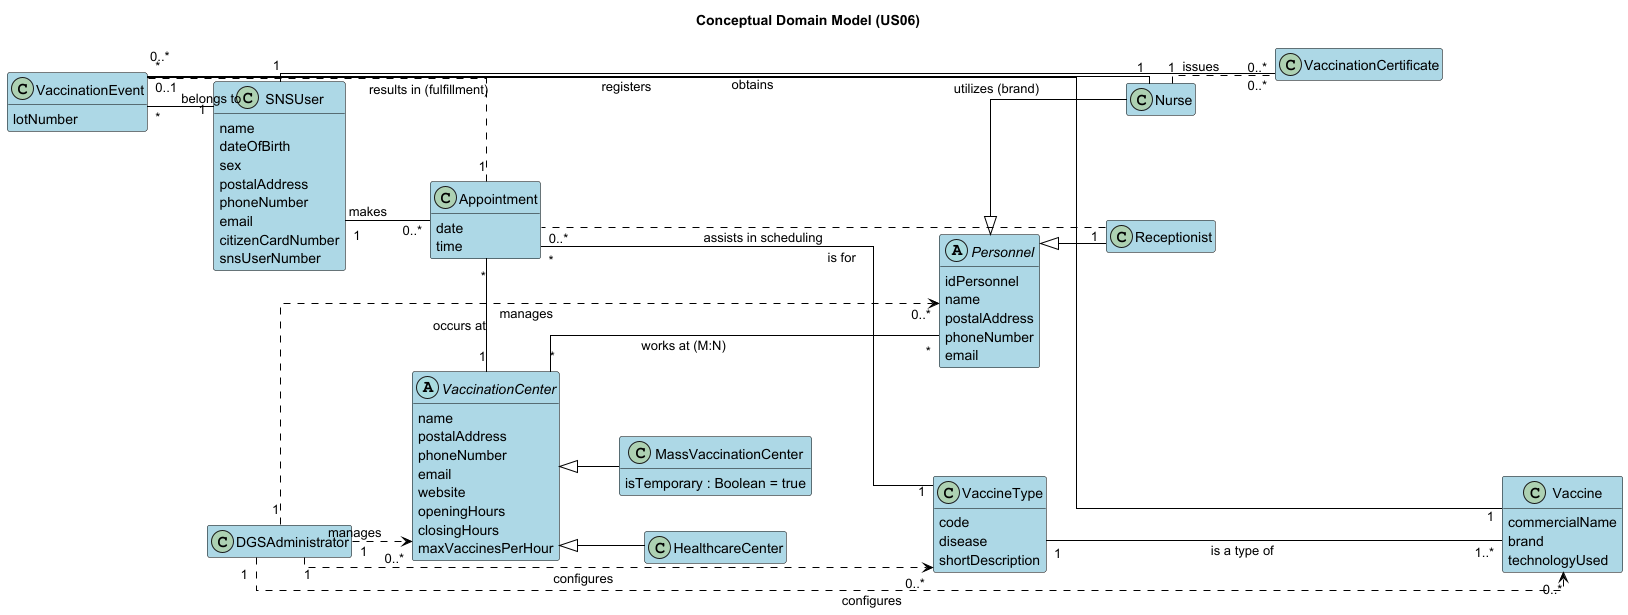

The diagram above was rendered by PlantUML. Its source (embedded in the PNG):
@startuml
' --- Configuration (English) ---
' Forces the main layout direction to be Left-to-Right (LR)
left to right direction
' Forces the use of straight/orthogonal lines
skinparam linetype ortho
skinparam class {
    BackgroundColor LightBlue
    BorderColor Black
    ArrowColor Black
}
skinparam ArrowColor Black
hide empty members

title Conceptual Domain Model (US06)

' ------------------------------------------------------------------
' --- Classes (Grouping via explicit positioning) ---
' ------------------------------------------------------------------

' --- Core Entities (Left Side) ---
class SNSUser {
    name
    dateOfBirth
    sex
    postalAddress
    phoneNumber
    email
    citizenCardNumber
    snsUserNumber
}

class Appointment {
    date
    time
}

class VaccinationEvent {
    lotNumber
}

class VaccinationCertificate {
}


' --- Personnel and Roles (Central/Top) ---
abstract class Personnel {
    idPersonnel
    name
    postalAddress
    phoneNumber
    email
}

class Receptionist {
}

class Nurse {
}

class DGSAdministrator {
}

Personnel <|-- Receptionist
Personnel <|-- Nurse


' --- Vaccines and Data (Bottom) ---
class VaccineType {
    code
    disease
    shortDescription
}

class Vaccine {
    commercialName
    brand
    technologyUsed
}


' --- Vaccination Centers (Right Side) ---
abstract class VaccinationCenter {
    name
    postalAddress
    phoneNumber
    email
    website
    openingHours
    closingHours
    maxVaccinesPerHour
}

class HealthcareCenter {
}

class MassVaccinationCenter {
    isTemporary : Boolean = true
}

VaccinationCenter <|-- HealthcareCenter
VaccinationCenter <|-- MassVaccinationCenter


' ------------------------------------------------------------------
' --- RELATIONSHIPS (RELACÕES E DIRECIONALIDADE) ---
' ------------------------------------------------------------------

' --- Core Flow (User -> Appointment -> Event) ---
SNSUser "1" -- "0..*" Appointment : makes
Appointment "1" .. "0..1" VaccinationEvent : results in (fulfillment)
VaccinationEvent "*" -- "1" SNSUser : belongs to


' --- Centers and Logistics (Forçando Centro para o lado direito do Agendamento) ---
Appointment "*" --right-- "1" VaccinationCenter : occurs at
Personnel "*" --up-- "*" VaccinationCenter : works at (M:N)
Receptionist "1" ..down.. "0..*" Appointment : assists in scheduling


' --- Vaccines (Forçando o cluster para a parte inferior) ---
Vaccine "1..*" --up-- "1" VaccineType : is a type of
Appointment "*" --down-- "1" VaccineType : is for
VaccinationEvent "*" --down-- "1" Vaccine : utilizes (brand)


' --- Documents and Nurse Actions ---
SNSUser "1" -- "0..*" VaccinationCertificate : obtains
Nurse "1" -- "0..*" VaccinationEvent : registers
Nurse "1" .. "0..*" VaccinationCertificate : issues


' --- Administration and Management (Cluster superior) ---
DGSAdministrator "1" ..> "0..*" VaccinationCenter : manages
DGSAdministrator "1" ..> "0..*" Personnel : manages
DGSAdministrator "1" ..> "0..*" Vaccine : configures
DGSAdministrator "1" ..> "0..*" VaccineType : configures

@enduml